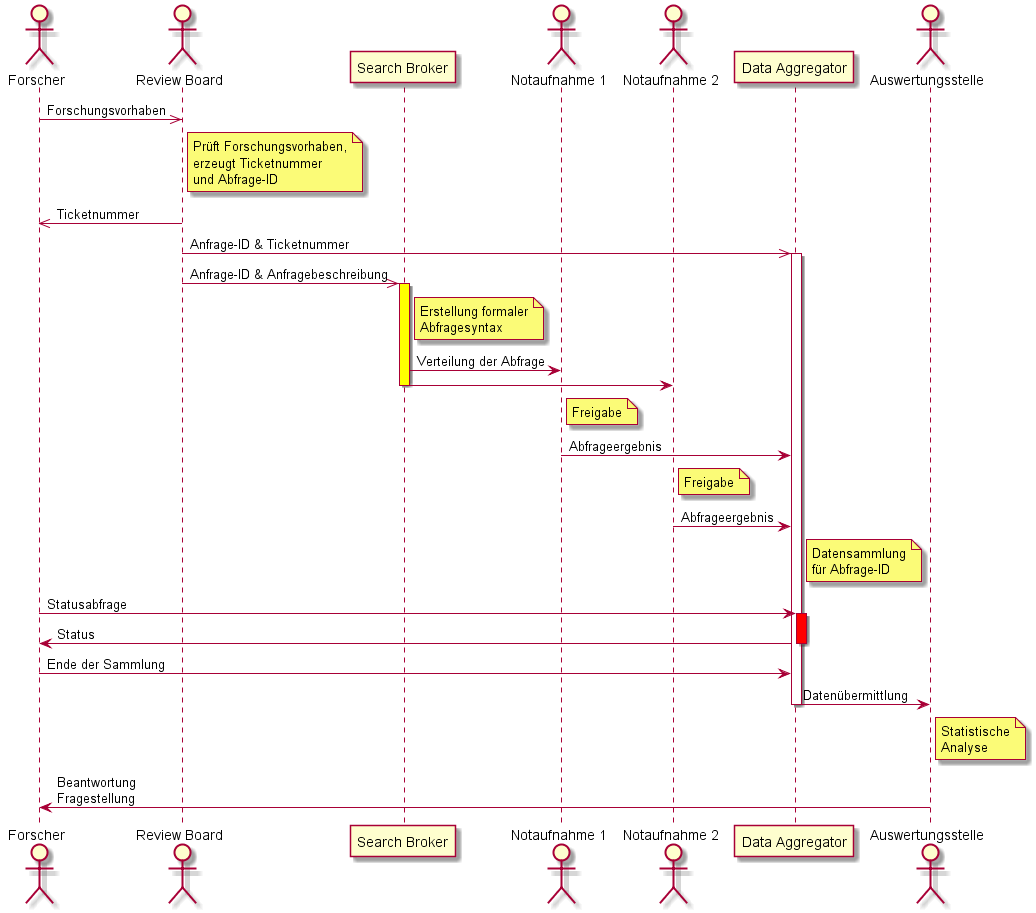

The diagram above was rendered by PlantUML. Its source (embedded in the PNG):
@startuml

actor "Forscher" as F
actor "Review Board" as RB
participant "Search Broker" as SB
actor "Notaufnahme 1" as NA1
actor "Notaufnahme 2" as NA2
participant "Data Aggregator" as DA
actor "Auswertungsstelle" as A

'activate F
'activate RB
'activate NA1
'activate NA2
'activate A

F->>RB : Forschungsvorhaben
note right of RB
	Prüft Forschungsvorhaben,
	erzeugt Ticketnummer
	und Abfrage-ID
end note
RB->>F : Ticketnummer

RB->>DA : Anfrage-ID & Ticketnummer
activate DA
RB->>SB : Anfrage-ID & Anfragebeschreibung
activate SB #yellow
note right of SB
	Erstellung formaler
	Abfragesyntax
end note

SB->NA1 : Verteilung der Abfrage
SB->NA2
deactivate SB

note right of NA1: Freigabe
NA1->DA : Abfrageergebnis
note right of NA2: Freigabe
NA2->DA : Abfrageergebnis

note right of DA: Datensammlung\nfür Abfrage-ID

F->DA : Statusabfrage
activate DA #red
DA->F : Status
deactivate DA

F->DA : Ende der Sammlung
DA->A : Datenübermittlung
deactivate DA

note right of A : Statistische\nAnalyse
A->F : Beantwortung\nFragestellung

'deactivate F
'deactivate RB
'deactivate NA1
'deactivate NA2
'deactivate A

@enduml